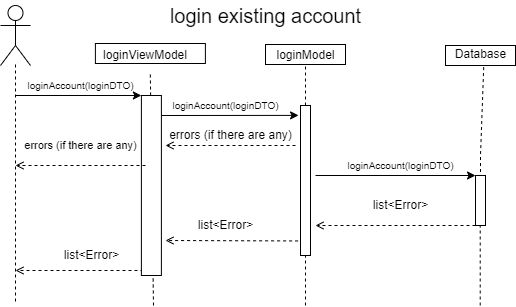

The diagram above was exported from draw.io. Its source (the exported page's mxGraphModel, read from the mxfile embedded in the PNG):
<mxGraphModel dx="677" dy="351" grid="1" gridSize="10" guides="1" tooltips="1" connect="1" arrows="1" fold="1" page="1" pageScale="1" pageWidth="850" pageHeight="1100" math="0" shadow="0">
  <root>
    <mxCell id="0" />
    <mxCell id="1" parent="0" />
    <mxCell id="t6T1tbuG-2wYEcJ-iTo2-4" value="" style="shape=umlActor;verticalLabelPosition=bottom;verticalAlign=top;html=1;outlineConnect=0;" parent="1" vertex="1">
      <mxGeometry x="15" y="20" width="30" height="60" as="geometry" />
    </mxCell>
    <mxCell id="t6T1tbuG-2wYEcJ-iTo2-9" value="&lt;span style=&quot;font-size: 10px&quot;&gt;loginAccount(loginDTO)&lt;/span&gt;" style="text;html=1;align=center;verticalAlign=middle;resizable=0;points=[];autosize=1;strokeColor=none;fillColor=none;" parent="1" vertex="1">
      <mxGeometry x="180" y="110" width="120" height="20" as="geometry" />
    </mxCell>
    <mxCell id="t6T1tbuG-2wYEcJ-iTo2-10" value="" style="endArrow=none;html=1;rounded=0;dashed=1;startArrow=none;" parent="1" source="t6T1tbuG-2wYEcJ-iTo2-26" edge="1">
      <mxGeometry width="50" height="50" relative="1" as="geometry">
        <mxPoint x="320" y="240" as="sourcePoint" />
        <mxPoint x="320" y="80" as="targetPoint" />
      </mxGeometry>
    </mxCell>
    <mxCell id="t6T1tbuG-2wYEcJ-iTo2-11" value="loginModel" style="text;html=1;align=center;verticalAlign=middle;resizable=0;points=[];autosize=1;strokeColor=none;fillColor=none;" parent="1" vertex="1">
      <mxGeometry x="285" y="60" width="70" height="20" as="geometry" />
    </mxCell>
    <mxCell id="t6T1tbuG-2wYEcJ-iTo2-12" value="" style="endArrow=classic;html=1;rounded=0;entryX=0;entryY=0;entryDx=0;entryDy=0;" parent="1" target="JGtQer_33BBIEbr1_m8t-3" edge="1">
      <mxGeometry width="50" height="50" relative="1" as="geometry">
        <mxPoint x="330" y="190" as="sourcePoint" />
        <mxPoint x="360" y="191" as="targetPoint" />
        <Array as="points" />
      </mxGeometry>
    </mxCell>
    <mxCell id="t6T1tbuG-2wYEcJ-iTo2-13" value="&lt;span style=&quot;font-size: 10px&quot;&gt;loginAccount(loginDTO)&lt;/span&gt;" style="text;html=1;align=center;verticalAlign=middle;resizable=0;points=[];autosize=1;strokeColor=none;fillColor=none;" parent="1" vertex="1">
      <mxGeometry x="355" y="170" width="120" height="20" as="geometry" />
    </mxCell>
    <mxCell id="t6T1tbuG-2wYEcJ-iTo2-15" value="&lt;font style=&quot;font-size: 12px&quot;&gt;Database&lt;/font&gt;" style="text;html=1;align=center;verticalAlign=middle;resizable=0;points=[];autosize=1;strokeColor=none;fillColor=none;fontSize=8;" parent="1" vertex="1">
      <mxGeometry x="460" y="59" width="70" height="20" as="geometry" />
    </mxCell>
    <mxCell id="t6T1tbuG-2wYEcJ-iTo2-17" value="" style="endArrow=open;html=1;rounded=0;fontSize=8;dashed=1;endFill=0;" parent="1" edge="1">
      <mxGeometry width="50" height="50" relative="1" as="geometry">
        <mxPoint x="310" y="160" as="sourcePoint" />
        <mxPoint x="180" y="160" as="targetPoint" />
      </mxGeometry>
    </mxCell>
    <mxCell id="t6T1tbuG-2wYEcJ-iTo2-18" value="&lt;font style=&quot;font-size: 12px&quot;&gt;errors (if there are any)&lt;/font&gt;" style="text;html=1;align=center;verticalAlign=middle;resizable=0;points=[];autosize=1;strokeColor=none;fillColor=none;fontSize=8;" parent="1" vertex="1">
      <mxGeometry x="175" y="140" width="140" height="20" as="geometry" />
    </mxCell>
    <mxCell id="t6T1tbuG-2wYEcJ-iTo2-22" value="" style="endArrow=none;html=1;rounded=0;dashed=1;fontSize=8;endFill=0;" parent="1" edge="1">
      <mxGeometry width="50" height="50" relative="1" as="geometry">
        <mxPoint x="30.000000000000007" y="79" as="sourcePoint" />
        <mxPoint x="30.000000000000007" y="319" as="targetPoint" />
      </mxGeometry>
    </mxCell>
    <mxCell id="t6T1tbuG-2wYEcJ-iTo2-23" value="" style="endArrow=none;html=1;rounded=0;dashed=1;fontSize=8;endFill=0;startArrow=none;" parent="1" edge="1">
      <mxGeometry width="50" height="50" relative="1" as="geometry">
        <mxPoint x="494.71" y="320" as="sourcePoint" />
        <mxPoint x="494.71" y="240" as="targetPoint" />
      </mxGeometry>
    </mxCell>
    <mxCell id="JGtQer_33BBIEbr1_m8t-1" value="" style="rounded=0;whiteSpace=wrap;html=1;shadow=0;sketch=0;fontSize=6;strokeWidth=1;fillColor=none;" parent="1" vertex="1">
      <mxGeometry x="280" y="59" width="80" height="20" as="geometry" />
    </mxCell>
    <mxCell id="JGtQer_33BBIEbr1_m8t-2" value="" style="rounded=0;whiteSpace=wrap;html=1;shadow=0;sketch=0;fontSize=6;strokeWidth=1;fillColor=none;" parent="1" vertex="1">
      <mxGeometry x="460" y="60" width="70" height="20" as="geometry" />
    </mxCell>
    <mxCell id="JGtQer_33BBIEbr1_m8t-3" value="" style="rounded=0;whiteSpace=wrap;html=1;shadow=0;sketch=0;fontSize=6;strokeWidth=1;fillColor=none;" parent="1" vertex="1">
      <mxGeometry x="490" y="190" width="10" height="50" as="geometry" />
    </mxCell>
    <mxCell id="JGtQer_33BBIEbr1_m8t-4" value="" style="endArrow=none;html=1;rounded=0;dashed=1;fontSize=8;exitX=0.546;exitY=1.129;exitDx=0;exitDy=0;exitPerimeter=0;endFill=0;entryX=0.5;entryY=0;entryDx=0;entryDy=0;" parent="1" source="t6T1tbuG-2wYEcJ-iTo2-15" target="JGtQer_33BBIEbr1_m8t-3" edge="1">
      <mxGeometry width="50" height="50" relative="1" as="geometry">
        <mxPoint x="373.22" y="82.57999999999993" as="sourcePoint" />
        <mxPoint x="373" y="180" as="targetPoint" />
        <Array as="points">
          <mxPoint x="495" y="170" />
        </Array>
      </mxGeometry>
    </mxCell>
    <mxCell id="JGtQer_33BBIEbr1_m8t-5" value="" style="endArrow=open;html=1;rounded=0;fontSize=8;dashed=1;endFill=0;exitX=0;exitY=1;exitDx=0;exitDy=0;" parent="1" source="JGtQer_33BBIEbr1_m8t-3" edge="1">
      <mxGeometry width="50" height="50" relative="1" as="geometry">
        <mxPoint x="371" y="240" as="sourcePoint" />
        <mxPoint x="330" y="240" as="targetPoint" />
      </mxGeometry>
    </mxCell>
    <mxCell id="JGtQer_33BBIEbr1_m8t-6" value="&lt;font style=&quot;font-size: 12px&quot;&gt;list&amp;lt;Error&amp;gt;&lt;br&gt;&lt;/font&gt;" style="edgeLabel;html=1;align=center;verticalAlign=middle;resizable=0;points=[];fontSize=7;" parent="JGtQer_33BBIEbr1_m8t-5" vertex="1" connectable="0">
      <mxGeometry x="0.217" y="-1" relative="1" as="geometry">
        <mxPoint x="22" y="-19" as="offset" />
      </mxGeometry>
    </mxCell>
    <mxCell id="JGtQer_33BBIEbr1_m8t-11" value="" style="endArrow=open;html=1;rounded=0;dashed=1;fontSize=7;exitX=-0.24;exitY=0.903;exitDx=0;exitDy=0;exitPerimeter=0;endFill=0;" parent="1" source="t6T1tbuG-2wYEcJ-iTo2-26" edge="1">
      <mxGeometry width="50" height="50" relative="1" as="geometry">
        <mxPoint x="220" y="250" as="sourcePoint" />
        <mxPoint x="180" y="255" as="targetPoint" />
      </mxGeometry>
    </mxCell>
    <mxCell id="uvC1jEuBSplwWpksNyTJ-2" value="loginViewModel" style="text;html=1;strokeColor=none;fillColor=none;align=center;verticalAlign=middle;whiteSpace=wrap;rounded=0;fontSize=12;" parent="1" vertex="1">
      <mxGeometry x="130" y="55" width="60" height="30" as="geometry" />
    </mxCell>
    <mxCell id="uvC1jEuBSplwWpksNyTJ-5" value="" style="rounded=0;whiteSpace=wrap;html=1;shadow=0;sketch=0;fontSize=6;strokeWidth=1;fillColor=none;" parent="1" vertex="1">
      <mxGeometry x="109.9" y="58" width="110" height="20" as="geometry" />
    </mxCell>
    <mxCell id="uvC1jEuBSplwWpksNyTJ-6" value="" style="endArrow=none;dashed=1;html=1;rounded=0;fontSize=12;entryX=0.58;entryY=1.047;entryDx=0;entryDy=0;entryPerimeter=0;" parent="1" target="uvC1jEuBSplwWpksNyTJ-2" edge="1">
      <mxGeometry width="50" height="50" relative="1" as="geometry">
        <mxPoint x="168" y="320" as="sourcePoint" />
        <mxPoint x="120" y="90" as="targetPoint" />
      </mxGeometry>
    </mxCell>
    <mxCell id="uvC1jEuBSplwWpksNyTJ-8" value="" style="endArrow=classic;html=1;rounded=0;entryX=0;entryY=0;entryDx=0;entryDy=0;" parent="1" target="uvC1jEuBSplwWpksNyTJ-20" edge="1">
      <mxGeometry width="50" height="50" relative="1" as="geometry">
        <mxPoint x="30" y="110" as="sourcePoint" />
        <mxPoint x="150" y="110" as="targetPoint" />
      </mxGeometry>
    </mxCell>
    <mxCell id="uvC1jEuBSplwWpksNyTJ-9" value="&lt;font style=&quot;font-size: 10px&quot;&gt;loginAccount(loginDTO)&lt;/font&gt;" style="text;html=1;align=center;verticalAlign=middle;resizable=0;points=[];autosize=1;strokeColor=none;fillColor=none;" parent="1" vertex="1">
      <mxGeometry x="35" y="90" width="120" height="20" as="geometry" />
    </mxCell>
    <mxCell id="t6T1tbuG-2wYEcJ-iTo2-26" value="" style="rounded=0;whiteSpace=wrap;html=1;fontSize=12;" parent="1" vertex="1">
      <mxGeometry x="315" y="120" width="10" height="150" as="geometry" />
    </mxCell>
    <mxCell id="uvC1jEuBSplwWpksNyTJ-11" value="" style="endArrow=none;html=1;rounded=0;dashed=1;" parent="1" target="t6T1tbuG-2wYEcJ-iTo2-26" edge="1">
      <mxGeometry width="50" height="50" relative="1" as="geometry">
        <mxPoint x="320" y="320" as="sourcePoint" />
        <mxPoint x="320" y="80" as="targetPoint" />
      </mxGeometry>
    </mxCell>
    <mxCell id="uvC1jEuBSplwWpksNyTJ-16" value="" style="endArrow=classic;html=1;rounded=0;entryX=-0.194;entryY=0.066;entryDx=0;entryDy=0;entryPerimeter=0;" parent="1" target="t6T1tbuG-2wYEcJ-iTo2-26" edge="1">
      <mxGeometry width="50" height="50" relative="1" as="geometry">
        <mxPoint x="170" y="130" as="sourcePoint" />
        <mxPoint x="295" y="130.00000000000017" as="targetPoint" />
      </mxGeometry>
    </mxCell>
    <mxCell id="uvC1jEuBSplwWpksNyTJ-18" value="" style="endArrow=open;html=1;rounded=0;dashed=1;fontSize=7;endFill=0;" parent="1" edge="1">
      <mxGeometry width="50" height="50" relative="1" as="geometry">
        <mxPoint x="170" y="285" as="sourcePoint" />
        <mxPoint x="30" y="285" as="targetPoint" />
      </mxGeometry>
    </mxCell>
    <mxCell id="uvC1jEuBSplwWpksNyTJ-19" value="&lt;span style=&quot;font-size: 12px ; background-color: rgb(255 , 255 , 255)&quot;&gt;list&amp;lt;Error&amp;gt;&lt;/span&gt;" style="text;html=1;align=center;verticalAlign=middle;resizable=0;points=[];autosize=1;strokeColor=none;fillColor=none;fontSize=7;" parent="1" vertex="1">
      <mxGeometry x="70.9" y="260" width="70" height="20" as="geometry" />
    </mxCell>
    <mxCell id="uvC1jEuBSplwWpksNyTJ-20" value="" style="rounded=0;whiteSpace=wrap;html=1;fontSize=12;" parent="1" vertex="1">
      <mxGeometry x="155.9" y="110" width="20" height="180" as="geometry" />
    </mxCell>
    <mxCell id="uvC1jEuBSplwWpksNyTJ-21" value="&lt;span style=&quot;background-color: rgb(255 , 255 , 255)&quot;&gt;list&amp;lt;Error&amp;gt;&lt;/span&gt;" style="text;html=1;align=center;verticalAlign=middle;resizable=0;points=[];autosize=1;strokeColor=none;fillColor=none;fontSize=12;" parent="1" vertex="1">
      <mxGeometry x="205" y="230" width="70" height="20" as="geometry" />
    </mxCell>
    <mxCell id="uvC1jEuBSplwWpksNyTJ-22" value="" style="endArrow=open;html=1;rounded=0;fontSize=8;dashed=1;endFill=0;" parent="1" edge="1">
      <mxGeometry width="50" height="50" relative="1" as="geometry">
        <mxPoint x="160" y="180" as="sourcePoint" />
        <mxPoint x="30" y="180" as="targetPoint" />
      </mxGeometry>
    </mxCell>
    <mxCell id="uvC1jEuBSplwWpksNyTJ-23" value="&lt;font style=&quot;font-size: 11px&quot;&gt;errors (if there are any)&lt;/font&gt;" style="text;html=1;align=center;verticalAlign=middle;resizable=0;points=[];autosize=1;strokeColor=none;fillColor=none;fontSize=8;" parent="1" vertex="1">
      <mxGeometry x="30" y="150" width="130" height="20" as="geometry" />
    </mxCell>
    <mxCell id="BStpF2YFsWF4JHwKAJza-1" value="login existing account" style="text;html=1;align=center;verticalAlign=middle;resizable=0;points=[];autosize=1;strokeColor=none;fillColor=none;fontSize=20;" vertex="1" parent="1">
      <mxGeometry x="175" y="15" width="210" height="30" as="geometry" />
    </mxCell>
  </root>
</mxGraphModel>